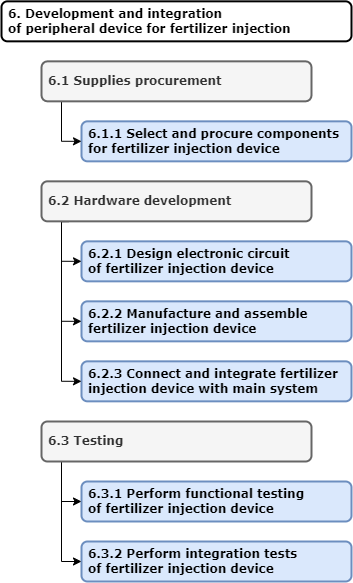

The diagram above was exported from draw.io. Its source (the exported page's mxGraphModel, read from the mxfile embedded in the PNG):
<mxGraphModel dx="1202" dy="1778" grid="1" gridSize="10" guides="1" tooltips="1" connect="1" arrows="1" fold="1" page="1" pageScale="1" pageWidth="850" pageHeight="1100" math="0" shadow="0">
  <root>
    <mxCell id="0" />
    <mxCell id="1" parent="0" />
    <mxCell id="2" value="6. Development and integration &#10;of peripheral device for fertilizer injection" style="whiteSpace=wrap;strokeWidth=2;fontFamily=Verdana;align=left;spacingLeft=5;rounded=1;fontStyle=1" vertex="1" parent="1">
      <mxGeometry x="2680" y="99.84" width="350" height="40" as="geometry" />
    </mxCell>
    <mxCell id="3" value="6.2.1 Design electronic circuit&#10;of fertilizer injection device" style="whiteSpace=wrap;strokeWidth=2;fontFamily=Verdana;align=left;spacingLeft=5;fillColor=#dae8fc;strokeColor=#6c8ebf;rounded=1;fontStyle=1" vertex="1" parent="1">
      <mxGeometry x="2760" y="339.84" width="270" height="40" as="geometry" />
    </mxCell>
    <mxCell id="4" value="6.2.2 Manufacture and assemble &#10;fertilizer injection device" style="whiteSpace=wrap;strokeWidth=2;fontFamily=Verdana;align=left;spacingLeft=5;fillColor=#dae8fc;strokeColor=#6c8ebf;rounded=1;fontStyle=1" vertex="1" parent="1">
      <mxGeometry x="2760" y="399.84" width="270" height="40" as="geometry" />
    </mxCell>
    <mxCell id="5" value="" style="edgeStyle=orthogonalEdgeStyle;orthogonalLoop=1;jettySize=auto;html=1;rounded=0;entryX=0;entryY=0.5;entryDx=0;entryDy=0;exitX=0.1;exitY=0.997;exitDx=0;exitDy=0;exitPerimeter=0;" edge="1" source="9" target="3" parent="1">
      <mxGeometry width="80" relative="1" as="geometry">
        <mxPoint x="2750" y="329.84" as="sourcePoint" />
        <mxPoint x="2760" y="359.84" as="targetPoint" />
        <Array as="points">
          <mxPoint x="2740" y="359.84" />
        </Array>
      </mxGeometry>
    </mxCell>
    <mxCell id="6" value="6.2.3 Connect and integrate fertilizer injection device with main system" style="whiteSpace=wrap;strokeWidth=2;fontFamily=Verdana;align=left;spacingLeft=5;fillColor=#dae8fc;strokeColor=#6c8ebf;rounded=1;fontStyle=1" vertex="1" parent="1">
      <mxGeometry x="2760" y="459.84" width="270" height="40" as="geometry" />
    </mxCell>
    <mxCell id="7" value="" style="edgeStyle=orthogonalEdgeStyle;orthogonalLoop=1;jettySize=auto;html=1;rounded=0;entryX=0;entryY=0.5;entryDx=0;entryDy=0;exitX=0.1;exitY=0.995;exitDx=0;exitDy=0;exitPerimeter=0;" edge="1" source="9" target="4" parent="1">
      <mxGeometry width="80" relative="1" as="geometry">
        <mxPoint x="2740" y="319.84" as="sourcePoint" />
        <mxPoint x="2760" y="359.84" as="targetPoint" />
        <Array as="points">
          <mxPoint x="2740" y="419.84" />
        </Array>
      </mxGeometry>
    </mxCell>
    <mxCell id="8" value="" style="edgeStyle=orthogonalEdgeStyle;orthogonalLoop=1;jettySize=auto;html=1;rounded=0;entryX=0;entryY=0.5;entryDx=0;entryDy=0;exitX=0.1;exitY=1.008;exitDx=0;exitDy=0;exitPerimeter=0;" edge="1" source="9" target="6" parent="1">
      <mxGeometry width="80" relative="1" as="geometry">
        <mxPoint x="2740" y="319.84" as="sourcePoint" />
        <mxPoint x="2760" y="359.84" as="targetPoint" />
        <Array as="points">
          <mxPoint x="2740" y="479.84" />
        </Array>
      </mxGeometry>
    </mxCell>
    <mxCell id="9" value="6.2 Hardware development" style="whiteSpace=wrap;strokeWidth=2;fontFamily=Verdana;align=left;spacingLeft=5;fillColor=#f5f5f5;fontColor=#333333;strokeColor=#666666;rounded=1;fontStyle=1" vertex="1" parent="1">
      <mxGeometry x="2720" y="279.84" width="270" height="40" as="geometry" />
    </mxCell>
    <mxCell id="10" value="6.1.1 Select and procure components &#10;for fertilizer injection device" style="whiteSpace=wrap;strokeWidth=2;fontFamily=Verdana;align=left;spacingLeft=5;fillColor=#dae8fc;strokeColor=#6c8ebf;rounded=1;fontStyle=1" vertex="1" parent="1">
      <mxGeometry x="2760" y="219.84" width="270" height="40" as="geometry" />
    </mxCell>
    <mxCell id="11" value="" style="edgeStyle=orthogonalEdgeStyle;orthogonalLoop=1;jettySize=auto;html=1;rounded=0;entryX=0;entryY=0.5;entryDx=0;entryDy=0;exitX=0.1;exitY=0.995;exitDx=0;exitDy=0;exitPerimeter=0;" edge="1" source="12" target="10" parent="1">
      <mxGeometry width="80" relative="1" as="geometry">
        <mxPoint x="2739" y="199.84" as="sourcePoint" />
        <mxPoint x="2760" y="239.84" as="targetPoint" />
        <Array as="points">
          <mxPoint x="2740" y="239.84" />
        </Array>
      </mxGeometry>
    </mxCell>
    <mxCell id="12" value="6.1 Supplies procurement" style="whiteSpace=wrap;strokeWidth=2;fontFamily=Verdana;align=left;spacingLeft=5;fillColor=#f5f5f5;fontColor=#333333;strokeColor=#666666;rounded=1;fontStyle=1" vertex="1" parent="1">
      <mxGeometry x="2720" y="159.84" width="270" height="40" as="geometry" />
    </mxCell>
    <mxCell id="13" value="6.3.1 Perform functional testing&#10;of fertilizer injection device" style="whiteSpace=wrap;strokeWidth=2;fontFamily=Verdana;align=left;spacingLeft=5;fillColor=#dae8fc;strokeColor=#6c8ebf;rounded=1;fontStyle=1" vertex="1" parent="1">
      <mxGeometry x="2760" y="580" width="270" height="40" as="geometry" />
    </mxCell>
    <mxCell id="14" value="6.3.2 Perform integration tests&#10;of fertilizer injection device" style="whiteSpace=wrap;strokeWidth=2;fontFamily=Verdana;align=left;spacingLeft=5;fillColor=#dae8fc;strokeColor=#6c8ebf;rounded=1;fontStyle=1" vertex="1" parent="1">
      <mxGeometry x="2760" y="640" width="270" height="40" as="geometry" />
    </mxCell>
    <mxCell id="15" value="" style="edgeStyle=orthogonalEdgeStyle;orthogonalLoop=1;jettySize=auto;html=1;rounded=0;entryX=0;entryY=0.5;entryDx=0;entryDy=0;exitX=0.1;exitY=0.997;exitDx=0;exitDy=0;exitPerimeter=0;" edge="1" source="17" target="13" parent="1">
      <mxGeometry width="80" relative="1" as="geometry">
        <mxPoint x="2750" y="570" as="sourcePoint" />
        <mxPoint x="2760" y="600" as="targetPoint" />
        <Array as="points">
          <mxPoint x="2740" y="600" />
        </Array>
      </mxGeometry>
    </mxCell>
    <mxCell id="16" value="" style="edgeStyle=orthogonalEdgeStyle;orthogonalLoop=1;jettySize=auto;html=1;rounded=0;entryX=0;entryY=0.5;entryDx=0;entryDy=0;exitX=0.1;exitY=0.995;exitDx=0;exitDy=0;exitPerimeter=0;" edge="1" source="17" target="14" parent="1">
      <mxGeometry width="80" relative="1" as="geometry">
        <mxPoint x="2740" y="560" as="sourcePoint" />
        <mxPoint x="2760" y="600" as="targetPoint" />
        <Array as="points">
          <mxPoint x="2740" y="660" />
        </Array>
      </mxGeometry>
    </mxCell>
    <mxCell id="17" value="6.3 Testing" style="whiteSpace=wrap;strokeWidth=2;fontFamily=Verdana;align=left;spacingLeft=5;fillColor=#f5f5f5;fontColor=#333333;strokeColor=#666666;rounded=1;fontStyle=1" vertex="1" parent="1">
      <mxGeometry x="2720" y="520" width="270" height="40" as="geometry" />
    </mxCell>
  </root>
</mxGraphModel>